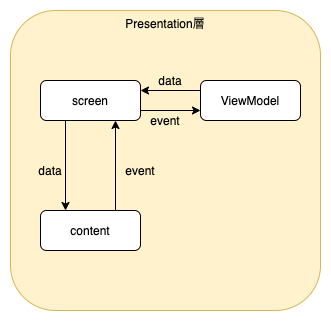

The diagram above was exported from draw.io. Its source (the exported page's mxGraphModel, read from the mxfile embedded in the PNG):
<mxGraphModel dx="946" dy="557" grid="1" gridSize="10" guides="1" tooltips="1" connect="1" arrows="1" fold="1" page="1" pageScale="1" pageWidth="827" pageHeight="1169" math="0" shadow="0">
  <root>
    <mxCell id="0" />
    <mxCell id="1" parent="0" />
    <mxCell id="qrzWTLHuqgT_6lAejb89-1" value="" style="rounded=0;whiteSpace=wrap;html=1;strokeColor=none;" vertex="1" parent="1">
      <mxGeometry width="330" height="320" as="geometry" />
    </mxCell>
    <mxCell id="qrzWTLHuqgT_6lAejb89-2" value="Presentation層" style="rounded=1;whiteSpace=wrap;html=1;align=center;verticalAlign=top;fillColor=#fff2cc;strokeColor=#d6b656;" vertex="1" parent="1">
      <mxGeometry x="10" y="10" width="310" height="300" as="geometry" />
    </mxCell>
    <mxCell id="qrzWTLHuqgT_6lAejb89-23" style="edgeStyle=orthogonalEdgeStyle;rounded=0;orthogonalLoop=1;jettySize=auto;html=1;exitX=0.25;exitY=1;exitDx=0;exitDy=0;entryX=0.25;entryY=0;entryDx=0;entryDy=0;" edge="1" parent="1" source="qrzWTLHuqgT_6lAejb89-4" target="qrzWTLHuqgT_6lAejb89-9">
      <mxGeometry relative="1" as="geometry" />
    </mxCell>
    <mxCell id="qrzWTLHuqgT_6lAejb89-26" style="edgeStyle=orthogonalEdgeStyle;rounded=0;orthogonalLoop=1;jettySize=auto;html=1;exitX=1;exitY=0.75;exitDx=0;exitDy=0;entryX=0;entryY=0.75;entryDx=0;entryDy=0;" edge="1" parent="1" source="qrzWTLHuqgT_6lAejb89-4" target="qrzWTLHuqgT_6lAejb89-7">
      <mxGeometry relative="1" as="geometry" />
    </mxCell>
    <mxCell id="qrzWTLHuqgT_6lAejb89-4" value="&lt;span&gt;screen&lt;/span&gt;" style="rounded=1;whiteSpace=wrap;html=1;align=center;" vertex="1" parent="1">
      <mxGeometry x="40" y="80" width="100" height="40" as="geometry" />
    </mxCell>
    <mxCell id="qrzWTLHuqgT_6lAejb89-27" style="edgeStyle=orthogonalEdgeStyle;rounded=0;orthogonalLoop=1;jettySize=auto;html=1;exitX=0;exitY=0.25;exitDx=0;exitDy=0;entryX=1;entryY=0.25;entryDx=0;entryDy=0;" edge="1" parent="1" source="qrzWTLHuqgT_6lAejb89-7" target="qrzWTLHuqgT_6lAejb89-4">
      <mxGeometry relative="1" as="geometry" />
    </mxCell>
    <mxCell id="qrzWTLHuqgT_6lAejb89-7" value="&lt;span&gt;ViewModel&lt;/span&gt;" style="rounded=1;whiteSpace=wrap;html=1;align=center;" vertex="1" parent="1">
      <mxGeometry x="200" y="80" width="100" height="40" as="geometry" />
    </mxCell>
    <mxCell id="qrzWTLHuqgT_6lAejb89-22" style="edgeStyle=orthogonalEdgeStyle;rounded=0;orthogonalLoop=1;jettySize=auto;html=1;exitX=0.75;exitY=0;exitDx=0;exitDy=0;entryX=0.75;entryY=1;entryDx=0;entryDy=0;" edge="1" parent="1" source="qrzWTLHuqgT_6lAejb89-9" target="qrzWTLHuqgT_6lAejb89-4">
      <mxGeometry relative="1" as="geometry" />
    </mxCell>
    <mxCell id="qrzWTLHuqgT_6lAejb89-9" value="&lt;span&gt;content&lt;/span&gt;" style="rounded=1;whiteSpace=wrap;html=1;align=center;" vertex="1" parent="1">
      <mxGeometry x="40" y="210" width="100" height="40" as="geometry" />
    </mxCell>
    <mxCell id="qrzWTLHuqgT_6lAejb89-28" value="data" style="text;html=1;strokeColor=none;fillColor=none;align=center;verticalAlign=middle;whiteSpace=wrap;rounded=0;" vertex="1" parent="1">
      <mxGeometry x="150" y="70" width="40" height="20" as="geometry" />
    </mxCell>
    <mxCell id="qrzWTLHuqgT_6lAejb89-29" value="event" style="text;html=1;strokeColor=none;fillColor=none;align=center;verticalAlign=middle;whiteSpace=wrap;rounded=0;" vertex="1" parent="1">
      <mxGeometry x="120" y="160" width="40" height="20" as="geometry" />
    </mxCell>
    <mxCell id="qrzWTLHuqgT_6lAejb89-31" value="event" style="text;html=1;strokeColor=none;fillColor=none;align=center;verticalAlign=middle;whiteSpace=wrap;rounded=0;" vertex="1" parent="1">
      <mxGeometry x="145" y="110" width="40" height="20" as="geometry" />
    </mxCell>
    <mxCell id="qrzWTLHuqgT_6lAejb89-32" value="data" style="text;html=1;strokeColor=none;fillColor=none;align=center;verticalAlign=middle;whiteSpace=wrap;rounded=0;" vertex="1" parent="1">
      <mxGeometry x="30" y="160" width="40" height="20" as="geometry" />
    </mxCell>
  </root>
</mxGraphModel>